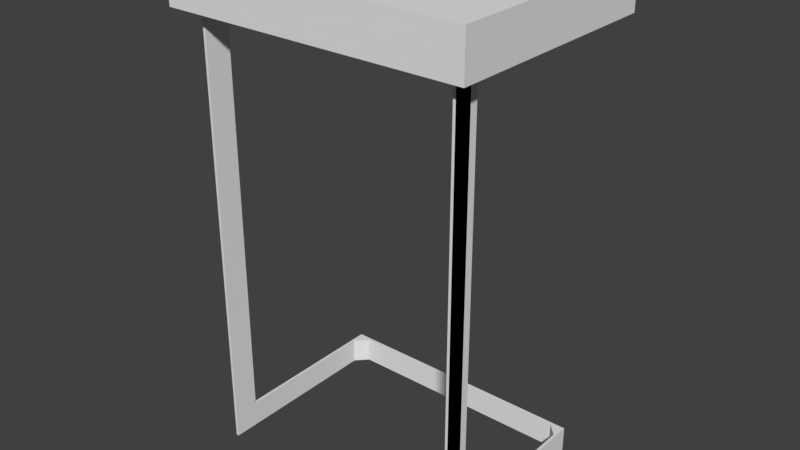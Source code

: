 # Source: 403_mini_table_collision.blend  (saved by Blender 2.79.0; exported with 4.5.12 LTS)
import bpy
from mathutils import Matrix  # noqa: F401  (used for matrix-valued properties, if any)

bpy.ops.wm.read_factory_settings(use_empty=True)
scene = bpy.context.scene
scene.name = 'Scene'

# ---- collections
col_collection_1 = bpy.data.collections.new('Collection 1'); scene.collection.children.link(col_collection_1)

# ---- world
world_world = bpy.data.worlds.new('World'); scene.world = world_world
world_world.color = (0.05088, 0.05088, 0.05088)
world_world.use_sun_shadow = False
world_world.sun_shadow_jitter_overblur = 0.0
world_world.cycles.sampling_method = 'MANUAL'

# ---- meshes
me_cube = bpy.data.meshes.new('Cube')
me_cube.from_pydata([(0.2275, -0.1724, -0.02746), (0.2275, -0.1724, 0.0384), (0.2275, 0.1724, -0.02746), (0.2275, 0.1724, 0.0384), (0.2275, -0.1467, -0.02746), (0.2275, -0.1467, 0.0384), (0.2275, -0.1082, -0.02746), (0.2275, -0.1082, 0.0384), (0.0, 0.1724, -0.02746), (0.0, 0.1724, 0.0384), (0.0, -0.1724, -0.02746), (0.0, -0.1724, 0.0384), (0.0, -0.1467, 0.0384), (0.0, -0.1467, -0.02746), (0.0, -0.1082, -0.02746), (0.0, -0.1082, 0.0384), (0.1983, 0.1724, 0.0384), (0.1983, -0.1724, -0.02746), (0.1983, -0.1467, 0.0384), (0.1983, -0.1082, 0.0384), (0.1983, 0.1724, -0.02746), (0.1983, -0.1724, 0.0384), (0.1983, -0.1467, -0.02746), (0.1983, -0.1082, -0.02746), (0.1944, 0.1724, -0.02746), (0.1944, -0.1724, 0.0384), (0.1944, -0.1467, -0.02746), (0.1944, -0.1082, -0.02746), (0.1944, 0.1724, 0.0384), (0.1944, -0.1724, -0.02746), (0.1944, -0.1467, 0.0384), (0.1944, -0.1082, 0.0384), (0.1983, -0.1081, -0.648), (0.1983, -0.1467, -0.6481), (0.1944, -0.1467, -0.6481), (0.1944, -0.1081, -0.648), (0.1983, -0.1466, -0.6867), (0.1944, -0.1466, -0.6867), (0.1983, 0.1152, -0.648), (0.1983, 0.115, -0.687), (0.1944, 0.115, -0.687), (0.1944, 0.1152, -0.648), (0.1983, -0.1199, -0.02746), (0.1983, -0.1199, -0.6481), (0.1983, -0.1198, -0.6867), (0.1983, 0.1376, -0.648), (0.1983, 0.1375, -0.687), (0.1776, 0.1376, -0.648), (0.1776, 0.1375, -0.687), (0.1776, 0.1328, -0.648), (0.1776, 0.1326, -0.687), (9.583e-05, 0.1376, -0.648), (9.583e-05, 0.1375, -0.687), (9.583e-05, 0.1328, -0.648), (9.583e-05, 0.1326, -0.687)], [], [(20, 16, 3, 2), (4, 5, 1, 0), (22, 4, 0, 17), (23, 6, 4, 22), (6, 7, 5, 4), (2, 3, 7, 6), (20, 2, 6, 23), (28, 9, 15, 31), (31, 15, 12, 30), (30, 12, 11, 25), (29, 25, 11, 10), (0, 1, 21, 17), (5, 18, 21, 1), (7, 19, 18, 5), (3, 16, 19, 7), (24, 20, 23, 27), (27, 23, 32, 35), (26, 22, 17, 29), (24, 28, 16, 20), (8, 9, 28, 24), (13, 26, 29, 10), (14, 27, 26, 13), (8, 24, 27, 14), (17, 21, 25, 29), (18, 30, 25, 21), (19, 31, 30, 18), (16, 28, 31, 19), (26, 27, 35, 34), (23, 22, 33, 32), (22, 26, 34, 33), (37, 35, 41, 40), (32, 33, 36), (34, 35, 37), (33, 34, 37, 36), (36, 37, 40, 39), (35, 32, 38, 41), (32, 36, 39, 38), (22, 33, 43, 42), (33, 36, 44, 43), (38, 39, 46, 45), (45, 46, 48, 47), (48, 50, 54, 52), (51, 52, 54, 53), (47, 48, 52, 51), (49, 47, 51, 53), (50, 49, 53, 54), (40, 50, 48, 46, 39), (40, 41, 49, 50), (38, 45, 47, 49, 41)])
me_cube.use_remesh_preserve_volume = False
me_cube.use_remesh_preserve_attributes = False
me_cube.use_mirror_vertex_groups = False
me_cube.update()

# ---- objects
ob_cube_001 = bpy.data.objects.new('Cube.001', me_cube)

# ---- transforms, parenting, visibility, modifiers, constraints
ob_cube_001.location = (0.001002, 0.0008021, 0.3382)
ob_cube_001.lineart.crease_threshold = 0.0
_m = ob_cube_001.modifiers.new('Mirror', 'MIRROR')

# ---- collection membership
col_collection_1.objects.link(ob_cube_001)

# ---- scene / render settings (as saved in the file)
scene.frame_start = 1; scene.frame_end = 250; scene.frame_set(1)
scene.render.engine = 'BLENDER_EEVEE_NEXT'
scene.render.resolution_percentage = 50
scene.render.dither_intensity = 0.0
scene.cycles.use_denoising = False
scene.cycles.samples = 128
scene.cycles.sampling_pattern = 'TABULATED_SOBOL'
scene.cycles.use_adaptive_sampling = False
scene.cycles.use_light_tree = False
scene.cycles.blur_glossy = 0.0
scene.cycles.sample_clamp_indirect = 0.0
scene.view_settings.view_transform = 'Standard'
bpy.context.view_layer.update()

# ---- added for rendering (the .blend has no active camera and no usable light): camera, sun
cam_auto = bpy.data.cameras.new('AutoCamera')
cam_auto.lens = 50.0
cam_auto.sensor_width = 36.0
cam_auto.clip_end = 1000.0
ob_auto_camera = bpy.data.objects.new('AutoCamera', cam_auto)
scene.collection.objects.link(ob_auto_camera)
ob_auto_camera.location = (0.855047, -1.02405, 0.697156)
ob_auto_camera.rotation_euler = (1.09748, -7.21219e-08, 0.694738)
scene.camera = ob_auto_camera
light_auto_sun = bpy.data.lights.new('AutoSun', 'SUN')
light_auto_sun.energy = 3.0
light_auto_sun.angle = 0.0523599
ob_auto_sun = bpy.data.objects.new('AutoSun', light_auto_sun)
scene.collection.objects.link(ob_auto_sun)
ob_auto_sun.rotation_euler = (0.872665, 0.174533, 0.523599)
bpy.context.view_layer.update()
